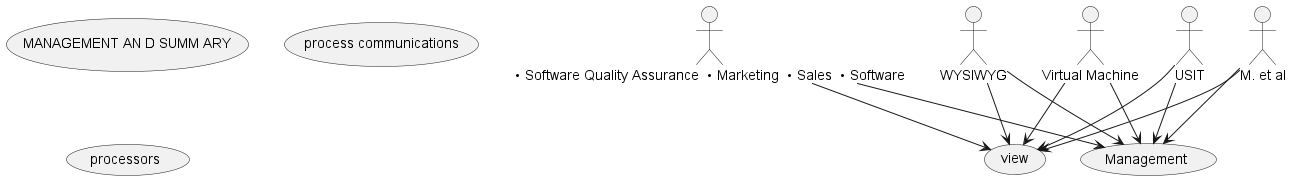

The diagram above was rendered by PlantUML. Its source (embedded in the PNG):
@startuml
actor "USIT"
actor "M. et al"
actor "WYSIWYG"
actor "• Software Quality Assurance  • Marketing  • Sales  • Software"
actor "Virtual Machine"
usecase "view"
usecase "Management"
usecase "MANAGEMENT AN D SUMM ARY"
usecase "process communications"
usecase "processors"
"USIT" --> "view"
"USIT" --> "Management"
"M. et al" --> "view"
"M. et al" --> "Management"
"WYSIWYG" --> "view"
"WYSIWYG" --> "Management"
"• Software Quality Assurance  • Marketing  • Sales  • Software" --> "view"
"• Software Quality Assurance  • Marketing  • Sales  • Software" --> "Management"
"Virtual Machine" --> "view"
"Virtual Machine" --> "Management"
@enduml